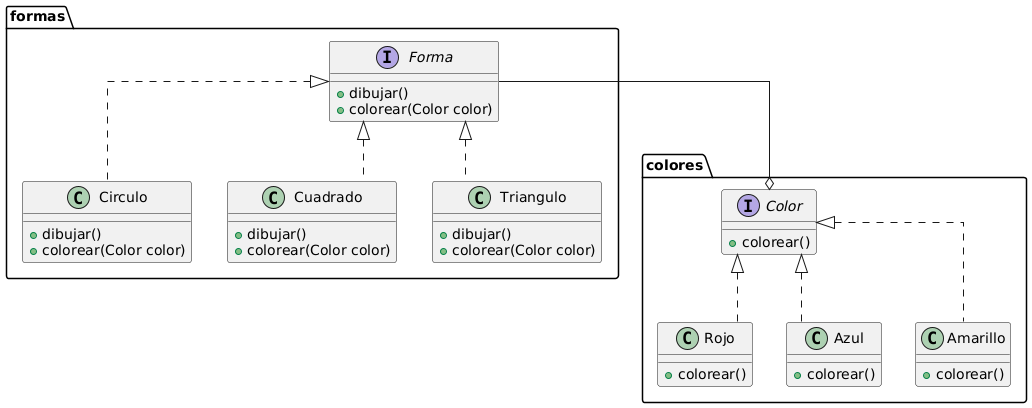

The diagram above was rendered by PlantUML. Its source (embedded in the PNG):
@startuml
package colores {
    Interface Color {
        + colorear()
    }

    class Rojo implements Color {
        + colorear()
    }

    class Azul implements Color {
        + colorear()
    }

    class Amarillo implements Color {
        + colorear()
    }
}
package formas {
    Interface Forma {
        + dibujar()
        + colorear(Color color)
    }

    class Circulo implements Forma {
        + dibujar()
        + colorear(Color color)
    }

    class Cuadrado implements Forma {
        + dibujar()
        + colorear(Color color)
    }

    class Triangulo implements Forma {
        + dibujar()
        + colorear(Color color)
    }
}

Forma --o Color

skinparam linetype ortho
@enduml